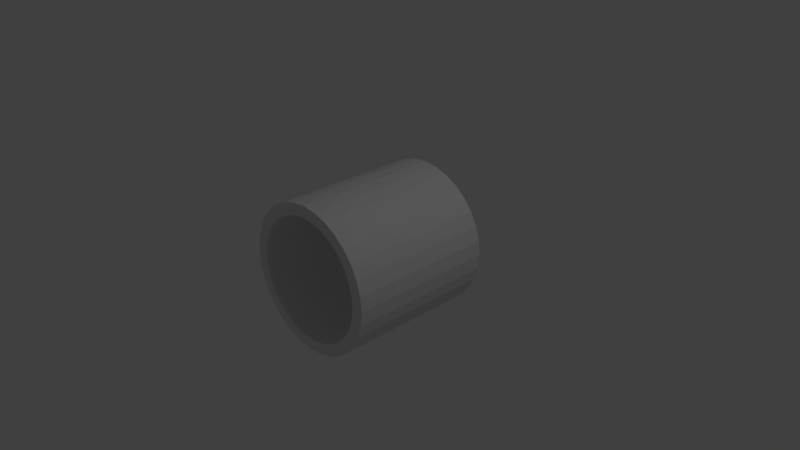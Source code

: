 # Source: Tunnel.blend  (saved by Blender 2.79.0; exported with 4.5.12 LTS)
import bpy
from mathutils import Matrix  # noqa: F401  (used for matrix-valued properties, if any)

bpy.ops.wm.read_factory_settings(use_empty=True)
scene = bpy.context.scene
scene.name = 'Scene'

# ---- collections
col_collection_1 = bpy.data.collections.new('Collection 1'); scene.collection.children.link(col_collection_1)

# ---- world
world_world = bpy.data.worlds.new('World'); scene.world = world_world
world_world.color = (0.05088, 0.05088, 0.05088)
world_world.use_sun_shadow = False
world_world.sun_shadow_jitter_overblur = 0.0
world_world.cycles.sampling_method = 'MANUAL'

# ---- cameras
cam_camera = bpy.data.cameras.new('Camera')
cam_camera.clip_end = 100.0
cam_camera.lens = 35.0
cam_camera.sensor_width = 32.0
cam_camera.sensor_height = 18.0
cam_camera.ortho_scale = 7.314
cam_camera.dof.focus_distance = 0.0
cam_camera.dof.aperture_fstop = 128.0

# ---- lights
light_lamp = bpy.data.lights.new('Lamp', 'POINT')
light_lamp.transmission_factor = 0.0
light_lamp.cutoff_distance = 30.0
light_lamp.energy = 100.0
light_lamp.shadow_buffer_clip_start = 1.001
light_lamp.shadow_soft_size = 0.1
light_lamp.shadow_maximum_resolution = 0.006
light_lamp.use_absolute_resolution = True

# ---- meshes
me_cylinder = bpy.data.meshes.new('Cylinder')
me_cylinder.from_pydata([(0.0, 1.0, -1.0), (0.0, 1.0, 1.0), (0.1951, 0.9808, -1.0), (0.1951, 0.9808, 1.0), (0.3827, 0.9239, -1.0), (0.3827, 0.9239, 1.0), (0.5556, 0.8315, -1.0), (0.5556, 0.8315, 1.0), (0.7071, 0.7071, -1.0), (0.7071, 0.7071, 1.0), (0.8315, 0.5556, -1.0), (0.8315, 0.5556, 1.0), (0.9239, 0.3827, -1.0), (0.9239, 0.3827, 1.0), (0.9808, 0.1951, -1.0), (0.9808, 0.1951, 1.0), (1.0, 7.55e-08, -1.0), (1.0, 7.55e-08, 1.0), (0.9808, -0.1951, -1.0), (0.9808, -0.1951, 1.0), (0.9239, -0.3827, -1.0), (0.9239, -0.3827, 1.0), (0.8315, -0.5556, -1.0), (0.8315, -0.5556, 1.0), (0.7071, -0.7071, -1.0), (0.7071, -0.7071, 1.0), (0.5556, -0.8315, -1.0), (0.5556, -0.8315, 1.0), (0.3827, -0.9239, -1.0), (0.3827, -0.9239, 1.0), (0.1951, -0.9808, -1.0), (0.1951, -0.9808, 1.0), (-3.258e-07, -1.0, -1.0), (-3.258e-07, -1.0, 1.0), (-0.1951, -0.9808, -1.0), (-0.1951, -0.9808, 1.0), (-0.3827, -0.9239, -1.0), (-0.3827, -0.9239, 1.0), (-0.5556, -0.8315, -1.0), (-0.5556, -0.8315, 1.0), (-0.7071, -0.7071, -1.0), (-0.7071, -0.7071, 1.0), (-0.8315, -0.5556, -1.0), (-0.8315, -0.5556, 1.0), (-0.9239, -0.3827, -1.0), (-0.9239, -0.3827, 1.0), (-0.9808, -0.1951, -1.0), (-0.9808, -0.1951, 1.0), (-1.0, 9.656e-07, -1.0), (-1.0, 9.656e-07, 1.0), (-0.9808, 0.1951, -1.0), (-0.9808, 0.1951, 1.0), (-0.9239, 0.3827, -1.0), (-0.9239, 0.3827, 1.0), (-0.8315, 0.5556, -1.0), (-0.8315, 0.5556, 1.0), (-0.7071, 0.7071, -1.0), (-0.7071, 0.7071, 1.0), (-0.5556, 0.8315, -1.0), (-0.5556, 0.8315, 1.0), (-0.3827, 0.9239, -1.0), (-0.3827, 0.9239, 1.0), (-0.1951, 0.9808, -1.0), (-0.1951, 0.9808, 1.0), (-0.3207, 0.7742, 1.0), (-0.3207, 0.7742, -1.0), (0.0, 0.838, 1.0), (0.0, 0.838, -1.0), (-0.1635, 0.8219, 1.0), (-0.1635, 0.8219, -1.0), (-0.6967, -0.4655, 1.0), (-0.6967, -0.4655, -1.0), (-0.5925, -0.5925, 1.0), (-0.5925, -0.5925, -1.0), (-0.7742, -0.3207, 1.0), (-0.7742, -0.3207, -1.0), (-0.4655, -0.6967, 1.0), (-0.4655, -0.6967, -1.0), (-2.73e-07, -0.838, 1.0), (-2.73e-07, -0.838, -1.0), (0.1635, -0.8219, 1.0), (0.1635, -0.8219, -1.0), (-0.1635, -0.8219, 1.0), (-0.1635, -0.8219, -1.0), (0.8219, 0.1635, 1.0), (0.8219, 0.1635, -1.0), (0.5925, 0.5925, 1.0), (0.5925, 0.5925, -1.0), (0.4655, 0.6967, 1.0), (0.4655, 0.6967, -1.0), (0.3207, -0.7742, 1.0), (0.3207, -0.7742, -1.0), (0.7742, 0.3207, 1.0), (0.7742, 0.3207, -1.0), (-0.6967, 0.4655, 1.0), (-0.6967, 0.4655, -1.0), (-0.5925, 0.5925, 1.0), (-0.5925, 0.5925, -1.0), (0.1635, 0.8219, 1.0), (0.1635, 0.8219, -1.0), (-0.7742, 0.3207, 1.0), (-0.7742, 0.3207, -1.0), (0.7742, -0.3207, 1.0), (0.7742, -0.3207, -1.0), (0.8219, -0.1635, 1.0), (0.8219, -0.1635, -1.0), (0.6967, -0.4655, 1.0), (0.6967, -0.4655, -1.0), (0.838, 7.272e-08, 1.0), (0.838, 7.272e-08, -1.0), (-0.8219, -0.1635, 1.0), (-0.8219, -0.1635, -1.0), (-0.4655, 0.6967, 1.0), (-0.4655, 0.6967, -1.0), (-0.3207, -0.7742, 1.0), (-0.3207, -0.7742, -1.0), (-0.838, 8.186e-07, 1.0), (-0.838, 8.186e-07, -1.0), (0.6967, 0.4655, 1.0), (0.6967, 0.4655, -1.0), (0.5925, -0.5925, 1.0), (0.5925, -0.5925, -1.0), (0.4655, -0.6967, 1.0), (0.4655, -0.6967, -1.0), (-0.8219, 0.1635, 1.0), (-0.8219, 0.1635, -1.0), (0.3207, 0.7742, 1.0), (0.3207, 0.7742, -1.0)], [], [(0, 1, 3, 2), (2, 3, 5, 4), (4, 5, 7, 6), (6, 7, 9, 8), (8, 9, 11, 10), (10, 11, 13, 12), (12, 13, 15, 14), (14, 15, 17, 16), (16, 17, 19, 18), (18, 19, 21, 20), (20, 21, 23, 22), (22, 23, 25, 24), (24, 25, 27, 26), (26, 27, 29, 28), (28, 29, 31, 30), (30, 31, 33, 32), (32, 33, 35, 34), (34, 35, 37, 36), (36, 37, 39, 38), (38, 39, 41, 40), (40, 41, 43, 42), (42, 43, 45, 44), (44, 45, 47, 46), (46, 47, 49, 48), (48, 49, 51, 50), (50, 51, 53, 52), (52, 53, 55, 54), (54, 55, 57, 56), (56, 57, 59, 58), (58, 59, 61, 60), (3, 1, 63, 61, 59, 57, 55, 53, 51, 49, 116, 124, 100, 94, 96, 112, 64, 68, 66, 98, 126, 88, 86, 118, 92, 84, 108, 17, 15, 13, 11, 9, 7, 5), (60, 61, 63, 62), (62, 63, 1, 0), (0, 2, 4, 6, 8, 10, 12, 14, 16, 109, 85, 93, 119, 87, 89, 127, 99, 67, 69, 65, 113, 97, 95, 101, 125, 117, 48, 50, 52, 54, 56, 58, 60, 62), (108, 109, 105, 104), (106, 107, 121, 120), (102, 103, 107, 106), (116, 117, 125, 124), (92, 93, 85, 84), (84, 85, 109, 108), (86, 87, 119, 118), (68, 69, 67, 66), (78, 79, 83, 82), (100, 101, 95, 94), (80, 81, 79, 78), (64, 65, 69, 68), (88, 89, 87, 86), (114, 115, 77, 76), (17, 108, 104, 102, 106, 120, 122, 90, 80, 78, 82, 114, 76, 72, 70, 74, 110, 116, 49, 47, 45, 43, 41, 39, 37, 35, 33, 31, 29, 27, 25, 23, 21, 19), (126, 127, 89, 88), (120, 121, 123, 122), (96, 97, 113, 112), (124, 125, 101, 100), (122, 123, 91, 90), (76, 77, 73, 72), (70, 71, 75, 74), (118, 119, 93, 92), (66, 67, 99, 98), (110, 111, 117, 116), (104, 105, 103, 102), (82, 83, 115, 114), (112, 113, 65, 64), (98, 99, 127, 126), (90, 91, 81, 80), (74, 75, 111, 110), (94, 95, 97, 96), (48, 117, 111, 75, 71, 73, 77, 115, 83, 79, 81, 91, 123, 121, 107, 103, 105, 109, 16, 18, 20, 22, 24, 26, 28, 30, 32, 34, 36, 38, 40, 42, 44, 46), (72, 73, 71, 70)])
me_cylinder.use_remesh_preserve_volume = False
me_cylinder.use_remesh_preserve_attributes = False
me_cylinder.use_mirror_vertex_groups = False
me_cylinder.update()

# ---- objects
ob_lamp = bpy.data.objects.new('Lamp', light_lamp)
ob_camera = bpy.data.objects.new('Camera', cam_camera)
ob_cylinder = bpy.data.objects.new('Cylinder', me_cylinder)

# ---- transforms, parenting, visibility, modifiers, constraints
ob_lamp.location = (4.076, 1.005, 5.904)
ob_lamp.rotation_euler = (0.6503, 0.05522, 1.866)
ob_lamp.lock_rotations_4d = False
ob_lamp.empty_display_type = 'ARROWS'
ob_lamp.color = (0.0, 0.0, 0.0, 0.0)
ob_lamp.lineart.crease_threshold = 0.0
ob_camera.location = (7.481, -6.508, 5.344)
ob_camera.rotation_euler = (1.109, 0.0, 0.8149)
ob_camera.lock_rotations_4d = False
ob_camera.empty_display_type = 'ARROWS'
ob_camera.color = (0.0, 0.0, 0.0, 0.0)
ob_camera.display_type = 'WIRE'
ob_camera.lineart.crease_threshold = 0.0
ob_cylinder.location = (0.0, 0.0, 0.0)
ob_cylinder.rotation_euler = (-1.571, 0.0, 0.0)
ob_cylinder.lineart.crease_threshold = 0.0

# ---- collection membership
col_collection_1.objects.link(ob_lamp)
col_collection_1.objects.link(ob_camera)
col_collection_1.objects.link(ob_cylinder)

# ---- scene / render settings (as saved in the file)
scene.camera = ob_camera
scene.frame_start = 1; scene.frame_end = 250; scene.frame_set(1)
scene.render.engine = 'BLENDER_EEVEE_NEXT'
scene.render.resolution_percentage = 50
scene.render.dither_intensity = 0.0
scene.cycles.use_denoising = False
scene.cycles.samples = 128
scene.cycles.sampling_pattern = 'TABULATED_SOBOL'
scene.cycles.use_adaptive_sampling = False
scene.cycles.use_light_tree = False
scene.cycles.blur_glossy = 0.0
scene.cycles.sample_clamp_indirect = 0.0
scene.view_settings.view_transform = 'Standard'
bpy.context.view_layer.update()
